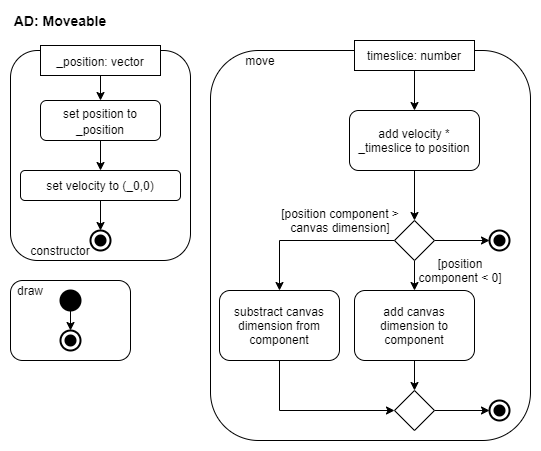

The diagram above was exported from draw.io. Its source (the exported page's mxGraphModel, read from the mxfile embedded in the PNG):
<mxGraphModel dx="1278" dy="607" grid="1" gridSize="10" guides="1" tooltips="1" connect="1" arrows="1" fold="1" page="1" pageScale="1" pageWidth="827" pageHeight="1169" math="0" shadow="0">
  <root>
    <mxCell id="aEyJG19METrH34yfuyvN-0" />
    <mxCell id="aEyJG19METrH34yfuyvN-1" parent="aEyJG19METrH34yfuyvN-0" />
    <mxCell id="kh3tE7SEzsBpTygcWWMY-41" value="" style="rounded=1;whiteSpace=wrap;html=1;fontSize=12;" parent="aEyJG19METrH34yfuyvN-1" vertex="1">
      <mxGeometry x="30" y="290" width="120" height="80" as="geometry" />
    </mxCell>
    <mxCell id="kh3tE7SEzsBpTygcWWMY-23" value="" style="rounded=1;whiteSpace=wrap;html=1;fontSize=12;" parent="aEyJG19METrH34yfuyvN-1" vertex="1">
      <mxGeometry x="230" y="60" width="320" height="390" as="geometry" />
    </mxCell>
    <mxCell id="kh3tE7SEzsBpTygcWWMY-5" value="" style="rounded=1;whiteSpace=wrap;html=1;fontSize=14;" parent="aEyJG19METrH34yfuyvN-1" vertex="1">
      <mxGeometry x="30" y="60" width="180" height="210" as="geometry" />
    </mxCell>
    <mxCell id="aEyJG19METrH34yfuyvN-2" value="AD: Moveable" style="text;html=1;strokeColor=none;fillColor=none;align=center;verticalAlign=middle;whiteSpace=wrap;rounded=0;fontSize=14;fontStyle=1" parent="aEyJG19METrH34yfuyvN-1" vertex="1">
      <mxGeometry x="30" y="20" width="100" height="20" as="geometry" />
    </mxCell>
    <mxCell id="kh3tE7SEzsBpTygcWWMY-2" style="edgeStyle=orthogonalEdgeStyle;rounded=0;orthogonalLoop=1;jettySize=auto;html=1;exitX=0.5;exitY=1;exitDx=0;exitDy=0;entryX=0.5;entryY=0;entryDx=0;entryDy=0;fontSize=14;" parent="aEyJG19METrH34yfuyvN-1" source="T7nVWGC5Xpg0awbWc9Zc-1" target="lBduYlZjQ85t9bnEhkxp-0" edge="1">
      <mxGeometry relative="1" as="geometry" />
    </mxCell>
    <mxCell id="T7nVWGC5Xpg0awbWc9Zc-1" value="&lt;font style=&quot;font-size: 12px&quot;&gt;_position: vector&lt;/font&gt;" style="rounded=0;whiteSpace=wrap;html=1;fontSize=14;" parent="aEyJG19METrH34yfuyvN-1" vertex="1">
      <mxGeometry x="60" y="55" width="120" height="30" as="geometry" />
    </mxCell>
    <mxCell id="kh3tE7SEzsBpTygcWWMY-3" style="edgeStyle=orthogonalEdgeStyle;rounded=0;orthogonalLoop=1;jettySize=auto;html=1;exitX=0.5;exitY=1;exitDx=0;exitDy=0;entryX=0.5;entryY=0;entryDx=0;entryDy=0;fontSize=14;" parent="aEyJG19METrH34yfuyvN-1" source="lBduYlZjQ85t9bnEhkxp-0" target="kh3tE7SEzsBpTygcWWMY-0" edge="1">
      <mxGeometry relative="1" as="geometry" />
    </mxCell>
    <mxCell id="lBduYlZjQ85t9bnEhkxp-0" value="&lt;font style=&quot;font-size: 12px&quot;&gt;set position to _position&lt;/font&gt;" style="rounded=1;whiteSpace=wrap;html=1;fontSize=14;" parent="aEyJG19METrH34yfuyvN-1" vertex="1">
      <mxGeometry x="60" y="110" width="120" height="40" as="geometry" />
    </mxCell>
    <mxCell id="kh3tE7SEzsBpTygcWWMY-4" style="edgeStyle=orthogonalEdgeStyle;rounded=0;orthogonalLoop=1;jettySize=auto;html=1;exitX=0.5;exitY=1;exitDx=0;exitDy=0;entryX=0.5;entryY=0;entryDx=0;entryDy=0;entryPerimeter=0;fontSize=14;" parent="aEyJG19METrH34yfuyvN-1" source="kh3tE7SEzsBpTygcWWMY-0" target="kh3tE7SEzsBpTygcWWMY-1" edge="1">
      <mxGeometry relative="1" as="geometry" />
    </mxCell>
    <mxCell id="kh3tE7SEzsBpTygcWWMY-0" value="set velocity to (_0,0)" style="rounded=1;whiteSpace=wrap;html=1;fontSize=12;" parent="aEyJG19METrH34yfuyvN-1" vertex="1">
      <mxGeometry x="40" y="180" width="160" height="30" as="geometry" />
    </mxCell>
    <mxCell id="kh3tE7SEzsBpTygcWWMY-1" value="" style="html=1;shape=mxgraph.sysml.actFinal;strokeWidth=2;verticalLabelPosition=bottom;verticalAlignment=top;fontSize=14;" parent="aEyJG19METrH34yfuyvN-1" vertex="1">
      <mxGeometry x="110" y="240" width="20" height="20" as="geometry" />
    </mxCell>
    <mxCell id="kh3tE7SEzsBpTygcWWMY-6" value="constructor" style="text;html=1;strokeColor=none;fillColor=none;align=center;verticalAlign=middle;whiteSpace=wrap;rounded=0;fontSize=12;" parent="aEyJG19METrH34yfuyvN-1" vertex="1">
      <mxGeometry x="60" y="250" width="40" height="20" as="geometry" />
    </mxCell>
    <mxCell id="kh3tE7SEzsBpTygcWWMY-22" style="edgeStyle=orthogonalEdgeStyle;rounded=0;orthogonalLoop=1;jettySize=auto;html=1;exitX=0.5;exitY=1;exitDx=0;exitDy=0;entryX=0.5;entryY=0;entryDx=0;entryDy=0;fontSize=12;" parent="aEyJG19METrH34yfuyvN-1" source="kh3tE7SEzsBpTygcWWMY-7" target="kh3tE7SEzsBpTygcWWMY-8" edge="1">
      <mxGeometry relative="1" as="geometry" />
    </mxCell>
    <mxCell id="kh3tE7SEzsBpTygcWWMY-7" value="timeslice: number" style="rounded=0;whiteSpace=wrap;html=1;fontSize=12;" parent="aEyJG19METrH34yfuyvN-1" vertex="1">
      <mxGeometry x="374" y="50" width="120" height="30" as="geometry" />
    </mxCell>
    <mxCell id="kh3tE7SEzsBpTygcWWMY-21" style="edgeStyle=orthogonalEdgeStyle;rounded=0;orthogonalLoop=1;jettySize=auto;html=1;exitX=0.5;exitY=1;exitDx=0;exitDy=0;entryX=0.5;entryY=0;entryDx=0;entryDy=0;fontSize=12;" parent="aEyJG19METrH34yfuyvN-1" source="kh3tE7SEzsBpTygcWWMY-8" target="kh3tE7SEzsBpTygcWWMY-9" edge="1">
      <mxGeometry relative="1" as="geometry" />
    </mxCell>
    <mxCell id="kh3tE7SEzsBpTygcWWMY-8" value="add velocity * _timeslice to position" style="rounded=1;whiteSpace=wrap;html=1;fontSize=12;" parent="aEyJG19METrH34yfuyvN-1" vertex="1">
      <mxGeometry x="369" y="120" width="130" height="60" as="geometry" />
    </mxCell>
    <mxCell id="kh3tE7SEzsBpTygcWWMY-18" style="edgeStyle=orthogonalEdgeStyle;rounded=0;orthogonalLoop=1;jettySize=auto;html=1;exitX=0.5;exitY=1;exitDx=0;exitDy=0;entryX=0.5;entryY=0;entryDx=0;entryDy=0;fontSize=12;" parent="aEyJG19METrH34yfuyvN-1" source="kh3tE7SEzsBpTygcWWMY-9" target="kh3tE7SEzsBpTygcWWMY-12" edge="1">
      <mxGeometry relative="1" as="geometry" />
    </mxCell>
    <mxCell id="kh3tE7SEzsBpTygcWWMY-19" style="edgeStyle=orthogonalEdgeStyle;rounded=0;orthogonalLoop=1;jettySize=auto;html=1;exitX=0;exitY=0.5;exitDx=0;exitDy=0;entryX=0.5;entryY=0;entryDx=0;entryDy=0;fontSize=12;" parent="aEyJG19METrH34yfuyvN-1" source="kh3tE7SEzsBpTygcWWMY-9" target="kh3tE7SEzsBpTygcWWMY-11" edge="1">
      <mxGeometry relative="1" as="geometry" />
    </mxCell>
    <mxCell id="kh3tE7SEzsBpTygcWWMY-20" style="edgeStyle=orthogonalEdgeStyle;rounded=0;orthogonalLoop=1;jettySize=auto;html=1;exitX=1;exitY=0.5;exitDx=0;exitDy=0;entryX=0;entryY=0.5;entryDx=0;entryDy=0;entryPerimeter=0;fontSize=12;" parent="aEyJG19METrH34yfuyvN-1" source="kh3tE7SEzsBpTygcWWMY-9" target="kh3tE7SEzsBpTygcWWMY-10" edge="1">
      <mxGeometry relative="1" as="geometry" />
    </mxCell>
    <mxCell id="kh3tE7SEzsBpTygcWWMY-9" value="" style="rhombus;whiteSpace=wrap;html=1;fontSize=12;" parent="aEyJG19METrH34yfuyvN-1" vertex="1">
      <mxGeometry x="414" y="230" width="40" height="40" as="geometry" />
    </mxCell>
    <mxCell id="kh3tE7SEzsBpTygcWWMY-10" value="" style="html=1;shape=mxgraph.sysml.actFinal;strokeWidth=2;verticalLabelPosition=bottom;verticalAlignment=top;fontSize=12;" parent="aEyJG19METrH34yfuyvN-1" vertex="1">
      <mxGeometry x="509" y="240" width="20" height="20" as="geometry" />
    </mxCell>
    <mxCell id="kh3tE7SEzsBpTygcWWMY-16" style="edgeStyle=orthogonalEdgeStyle;rounded=0;orthogonalLoop=1;jettySize=auto;html=1;exitX=0.5;exitY=1;exitDx=0;exitDy=0;entryX=0;entryY=0.5;entryDx=0;entryDy=0;fontSize=12;" parent="aEyJG19METrH34yfuyvN-1" source="kh3tE7SEzsBpTygcWWMY-11" target="kh3tE7SEzsBpTygcWWMY-13" edge="1">
      <mxGeometry relative="1" as="geometry" />
    </mxCell>
    <mxCell id="kh3tE7SEzsBpTygcWWMY-11" value="substract canvas dimension from component" style="rounded=1;whiteSpace=wrap;html=1;fontSize=12;" parent="aEyJG19METrH34yfuyvN-1" vertex="1">
      <mxGeometry x="239" y="300" width="120" height="70" as="geometry" />
    </mxCell>
    <mxCell id="kh3tE7SEzsBpTygcWWMY-15" style="edgeStyle=orthogonalEdgeStyle;rounded=0;orthogonalLoop=1;jettySize=auto;html=1;exitX=0.5;exitY=1;exitDx=0;exitDy=0;entryX=0.5;entryY=0;entryDx=0;entryDy=0;fontSize=12;" parent="aEyJG19METrH34yfuyvN-1" source="kh3tE7SEzsBpTygcWWMY-12" target="kh3tE7SEzsBpTygcWWMY-13" edge="1">
      <mxGeometry relative="1" as="geometry" />
    </mxCell>
    <mxCell id="kh3tE7SEzsBpTygcWWMY-12" value="add canvas dimension to component" style="rounded=1;whiteSpace=wrap;html=1;fontSize=12;" parent="aEyJG19METrH34yfuyvN-1" vertex="1">
      <mxGeometry x="374" y="300" width="120" height="70" as="geometry" />
    </mxCell>
    <mxCell id="kh3tE7SEzsBpTygcWWMY-17" style="edgeStyle=orthogonalEdgeStyle;rounded=0;orthogonalLoop=1;jettySize=auto;html=1;exitX=1;exitY=0.5;exitDx=0;exitDy=0;entryX=0;entryY=0.5;entryDx=0;entryDy=0;entryPerimeter=0;fontSize=12;" parent="aEyJG19METrH34yfuyvN-1" source="kh3tE7SEzsBpTygcWWMY-13" target="kh3tE7SEzsBpTygcWWMY-14" edge="1">
      <mxGeometry relative="1" as="geometry" />
    </mxCell>
    <mxCell id="kh3tE7SEzsBpTygcWWMY-13" value="" style="rhombus;whiteSpace=wrap;html=1;fontSize=12;" parent="aEyJG19METrH34yfuyvN-1" vertex="1">
      <mxGeometry x="414" y="400" width="40" height="40" as="geometry" />
    </mxCell>
    <mxCell id="kh3tE7SEzsBpTygcWWMY-14" value="" style="html=1;shape=mxgraph.sysml.actFinal;strokeWidth=2;verticalLabelPosition=bottom;verticalAlignment=top;fontSize=12;" parent="aEyJG19METrH34yfuyvN-1" vertex="1">
      <mxGeometry x="509" y="410" width="20" height="20" as="geometry" />
    </mxCell>
    <mxCell id="kh3tE7SEzsBpTygcWWMY-24" value="move" style="text;html=1;strokeColor=none;fillColor=none;align=center;verticalAlign=middle;whiteSpace=wrap;rounded=0;fontSize=12;" parent="aEyJG19METrH34yfuyvN-1" vertex="1">
      <mxGeometry x="260" y="60" width="40" height="20" as="geometry" />
    </mxCell>
    <mxCell id="kh3tE7SEzsBpTygcWWMY-26" value="[position component &amp;lt; 0]" style="text;html=1;strokeColor=none;fillColor=none;align=center;verticalAlign=middle;whiteSpace=wrap;rounded=0;fontSize=12;" parent="aEyJG19METrH34yfuyvN-1" vertex="1">
      <mxGeometry x="430" y="270" width="100" height="20" as="geometry" />
    </mxCell>
    <mxCell id="kh3tE7SEzsBpTygcWWMY-27" value="[position component &amp;gt; canvas dimension]" style="text;html=1;strokeColor=none;fillColor=none;align=center;verticalAlign=middle;whiteSpace=wrap;rounded=0;fontSize=12;" parent="aEyJG19METrH34yfuyvN-1" vertex="1">
      <mxGeometry x="300" y="220" width="120" height="20" as="geometry" />
    </mxCell>
    <mxCell id="ssHDxKkM8ur8fVPOlZ9l-4" style="edgeStyle=orthogonalEdgeStyle;rounded=0;orthogonalLoop=1;jettySize=auto;html=1;exitX=0.5;exitY=1;exitDx=0;exitDy=0;entryX=0.5;entryY=0;entryDx=0;entryDy=0;entryPerimeter=0;" edge="1" parent="aEyJG19METrH34yfuyvN-1" source="kh3tE7SEzsBpTygcWWMY-29" target="kh3tE7SEzsBpTygcWWMY-35">
      <mxGeometry relative="1" as="geometry" />
    </mxCell>
    <mxCell id="kh3tE7SEzsBpTygcWWMY-29" value="" style="shape=ellipse;html=1;fillColor=#000000;strokeWidth=2;verticalLabelPosition=bottom;verticalAlignment=top;perimeter=ellipsePerimeter;fontSize=12;" parent="aEyJG19METrH34yfuyvN-1" vertex="1">
      <mxGeometry x="80" y="300" width="20" height="20" as="geometry" />
    </mxCell>
    <mxCell id="kh3tE7SEzsBpTygcWWMY-35" value="" style="html=1;shape=mxgraph.sysml.actFinal;strokeWidth=2;verticalLabelPosition=bottom;verticalAlignment=top;fontSize=12;" parent="aEyJG19METrH34yfuyvN-1" vertex="1">
      <mxGeometry x="80" y="340" width="20" height="20" as="geometry" />
    </mxCell>
    <mxCell id="kh3tE7SEzsBpTygcWWMY-42" value="draw" style="text;html=1;strokeColor=none;fillColor=none;align=center;verticalAlign=middle;whiteSpace=wrap;rounded=0;fontSize=12;" parent="aEyJG19METrH34yfuyvN-1" vertex="1">
      <mxGeometry x="30" y="290" width="40" height="20" as="geometry" />
    </mxCell>
  </root>
</mxGraphModel>